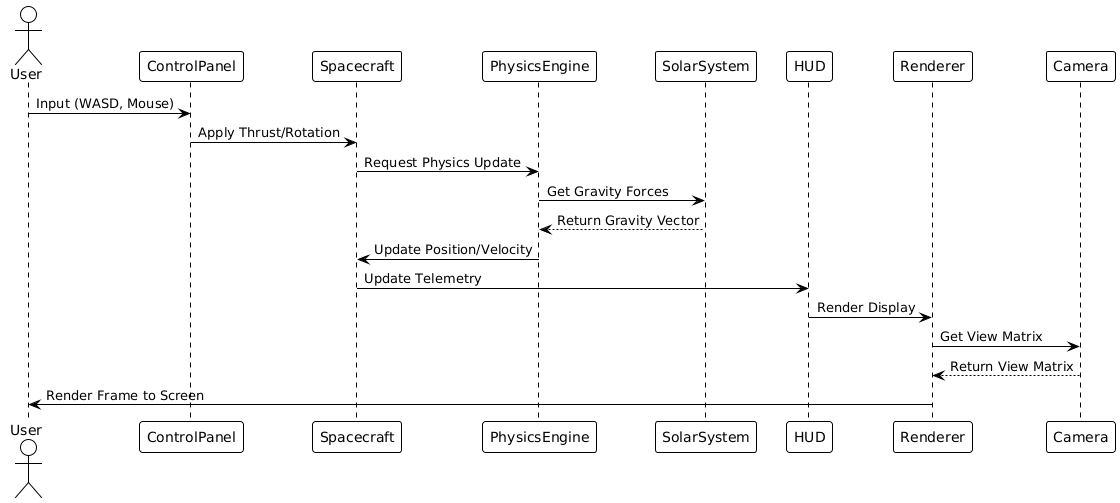

The diagram above was rendered by PlantUML. Its source (embedded in the PNG):
@startuml
!theme plain

actor User
participant ControlPanel
participant Spacecraft
participant PhysicsEngine
participant SolarSystem
participant HUD
participant Renderer
participant Camera

User -> ControlPanel: Input (WASD, Mouse)
ControlPanel -> Spacecraft: Apply Thrust/Rotation
Spacecraft -> PhysicsEngine: Request Physics Update
PhysicsEngine -> SolarSystem: Get Gravity Forces
SolarSystem --> PhysicsEngine: Return Gravity Vector
PhysicsEngine -> Spacecraft: Update Position/Velocity
Spacecraft -> HUD: Update Telemetry
HUD -> Renderer: Render Display
Renderer -> Camera: Get View Matrix
Camera --> Renderer: Return View Matrix
Renderer -> User: Render Frame to Screen
@enduml